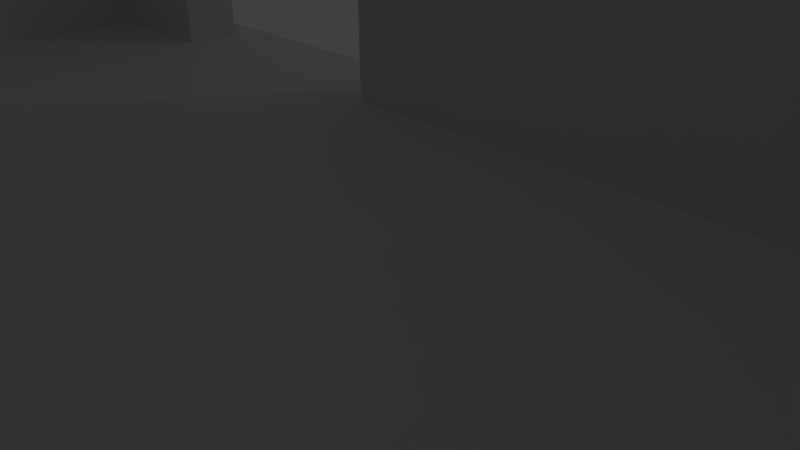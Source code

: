 # Source: cabin.blend  (saved by Blender 2.77.0; exported with 4.5.12 LTS)
import bpy
from mathutils import Matrix  # noqa: F401  (used for matrix-valued properties, if any)

bpy.ops.wm.read_factory_settings(use_empty=True)
scene = bpy.context.scene
scene.name = 'Scene'

# ---- collections
col_collection_1 = bpy.data.collections.new('Collection 1'); scene.collection.children.link(col_collection_1)

# ---- materials (node trees are filled in below, after node groups)
mat_material = bpy.data.materials.new('Material')
mat_material.alpha_threshold = 0.0
mat_material.use_transparent_shadow = False
mat_material.roughness = 0.5
mat_material.line_color = (0.0, 0.0, 0.0, 1.0)

# ---- material node trees

# ---- world
world_world = bpy.data.worlds.new('World'); scene.world = world_world
world_world.color = (0.05088, 0.05088, 0.05088)
world_world.use_sun_shadow = False
world_world.sun_shadow_jitter_overblur = 0.0
world_world.cycles.sampling_method = 'MANUAL'

# ---- cameras
cam_camera = bpy.data.cameras.new('Camera')
cam_camera.clip_end = 100.0
cam_camera.lens = 35.0
cam_camera.sensor_width = 32.0
cam_camera.sensor_height = 18.0
cam_camera.ortho_scale = 7.314
cam_camera.dof.focus_distance = 0.0
cam_camera.dof.aperture_fstop = 128.0

# ---- lights
light_lamp = bpy.data.lights.new('Lamp', 'POINT')
light_lamp.transmission_factor = 0.0
light_lamp.cutoff_distance = 30.0
light_lamp.energy = 100.0
light_lamp.shadow_buffer_clip_start = 1.001
light_lamp.shadow_soft_size = 0.1
light_lamp.shadow_maximum_resolution = 0.006
light_lamp.use_absolute_resolution = True

# ---- meshes
me_cube = bpy.data.meshes.new('Cube')
me_cube.from_pydata([(-10.0, -10.0, 1.0), (-10.0, 2.0, 1.0), (10.0, -10.0, 1.0), (10.0, 2.0, 1.0), (11.0, 3.0, 0.0), (11.0, -11.0, 0.0), (-11.0, -11.0, 0.0), (-11.0, 3.0, 0.0), (-2.5, 3.0, 9.0), (-7.5, 3.0, 1.0), (-7.5, 3.0, 9.0), (-2.5, 2.0, 9.0), (-7.5, 2.0, 9.0), (-2.5, 2.0, 1.0), (-7.5, 2.0, 1.0), (10.0, 2.0, 10.0), (-10.0, -10.0, 10.0), (-10.0, 2.0, 10.0), (10.0, -10.0, 10.0), (11.0, -11.0, 10.0), (-11.0, 3.0, 10.0), (11.0, 3.0, 10.0), (-11.0, -11.0, 10.0), (-1.5, 3.0, 0.0), (-8.5, 3.0, 0.0), (-1.5, 5.0, 0.0), (-8.5, 5.0, 0.0), (-1.5, 3.0, 1.0), (-2.5, 3.0, 1.0), (-1.5, 3.5, 1.0), (-8.5, 3.5, 1.0), (-1.5, 4.0, 0.75), (-8.5, 4.0, 0.75), (-1.5, 3.5, 0.75), (-8.5, 3.5, 0.75), (-1.5, 4.0, 0.5), (-8.5, 4.0, 0.5), (-1.5, 4.5, 0.5), (-8.5, 4.5, 0.5), (-1.5, 5.0, 0.25), (-8.5, 5.0, 0.25), (-8.5, 4.5, 0.25), (-1.5, 4.5, 0.25), (-8.5, 3.0, 1.0)], [], [(1, 0, 2, 3, 13, 28, 27, 29, 30, 43, 9, 14), (0, 16, 18, 2), (21, 19, 5, 4), (6, 22, 20, 7), (10, 12, 14, 9), (8, 28, 13, 11), (7, 20, 21, 4, 23, 27, 28, 8, 10, 9, 43, 24), (5, 19, 22, 6), (10, 8, 11, 12), (36, 38, 41, 40, 26, 24, 43, 30, 34, 32), (25, 26, 40, 39), (41, 38, 37, 42), (31, 32, 34, 33), (37, 38, 36, 35), (34, 30, 29, 33), (39, 40, 41, 42), (36, 32, 31, 35), (23, 25, 39, 42, 37, 35, 31, 33, 29, 27), (22, 19, 18, 16), (1, 17, 16, 0), (17, 15, 21, 20), (14, 12, 11, 13, 3, 15, 17, 1), (2, 18, 15, 3), (6, 7, 24, 26, 25, 23, 4, 5), (16, 17, 20, 22), (15, 18, 19, 21)])
_uv = me_cube.uv_layers.new(name='UVMap')
_uv.uv.foreach_set('vector', [0.125, 0.875, 0.125, -0.625, 2.625, -0.625, 2.625, 0.875, 1.062, 0.875, 1.062, 1.0, 1.188, 1.0, 1.188, 1.062, 0.3125, 1.062, 0.3125, 1.0, 0.4375, 1.0, 0.4375, 0.875, 0.125, 0.75, 0.125, 1.875, 2.625, 1.875, 2.625, 0.75, 0.0, 0.875, -1.75, 0.875, -1.75, -0.375, 0.0, -0.375, 0.0, 0.875, 0.0, 2.125, 1.75, 2.125, 1.75, 0.875, 0.0, 0.75, -0.125, 0.75, -0.125, -0.25, 0.0, -0.25, 0.0, 0.75, 0.0, -0.25, -0.125, -0.25, -0.125, 0.75, 0.0, 0.875, 0.0, 2.125, 2.75, 2.125, 2.75, 0.875, 1.188, 0.875, 1.188, 1.0, 1.062, 1.0, 1.062, 2.0, 0.4375, 2.0, 0.4375, 1.0, 0.3125, 1.0, 0.3125, 0.875, 0.0, 0.875, 0.0, 2.125, -2.75, 2.125, -2.75, 0.875, 0.1875, 0.75, 0.8125, 0.75, 0.8125, 0.625, 0.1875, 0.625, 0.125, 0.9375, 0.1875, 0.9375, 0.1875, 0.9062, 0.25, 0.9062, 0.25, 0.875, 0.0, 0.875, 0.0, 1.0, 0.0625, 1.0, 0.0625, 0.9688, 0.125, 0.9688, 0.1875, 0.875, -0.6875, 0.875, -0.6875, 0.9062, 0.1875, 0.9062, 0.0625, 0.9062, 0.0625, 0.9375, 0.9375, 0.9375, 0.9375, 0.9062, 0.1875, 0.875, -0.6875, 0.875, -0.6875, 0.8125, 0.1875, 0.8125, 0.1875, 0.9375, -0.6875, 0.9375, -0.6875, 0.875, 0.1875, 0.875, 0.0625, 0.9688, 0.0625, 1.0, 0.9375, 1.0, 0.9375, 0.9688, 0.1875, 0.75, -0.6875, 0.75, -0.6875, 0.6875, 0.1875, 0.6875, 0.0625, 0.9375, 0.0625, 0.9688, 0.9375, 0.9688, 0.9375, 0.9375, 0.0, 0.875, 0.25, 0.875, 0.25, 0.9062, 0.1875, 0.9062, 0.1875, 0.9375, 0.125, 0.9375, 0.125, 0.9688, 0.0625, 0.9688, 0.0625, 1.0, 0.0, 1.0, 0.0, 0.75, 2.75, 0.75, 2.625, 0.875, 0.125, 0.875, 0.125, 0.75, 0.125, 1.875, -1.375, 1.875, -1.375, 0.75, 0.125, 0.875, 2.625, 0.875, 2.75, 1.0, 0.0, 1.0, 0.1875, 0.75, 0.1875, 1.75, 0.8125, 1.75, 0.8125, 0.75, 2.375, 0.75, 2.375, 1.875, -0.125, 1.875, -0.125, 0.75, 0.125, 0.75, 0.125, 1.875, 1.625, 1.875, 1.625, 0.75, 0.0, 0.75, 0.0, 2.5, 0.3125, 2.5, 0.3125, 2.75, 1.188, 2.75, 1.188, 2.5, 2.75, 2.5, 2.75, 0.75, 0.125, 0.875, 0.125, 2.375, 0.0, 2.5, 0.0, 0.75, 0.125, 0.875, 0.125, -0.625, 0.25, -0.75, 0.25, 1.0])
me_cube.materials.append(mat_material)
me_cube.use_remesh_preserve_volume = False
me_cube.use_remesh_preserve_attributes = False
me_cube.use_mirror_vertex_groups = False
me_cube.update()

# ---- objects
ob_cube = bpy.data.objects.new('Cube', me_cube)
ob_lamp = bpy.data.objects.new('Lamp', light_lamp)
ob_camera = bpy.data.objects.new('Camera', cam_camera)

# ---- transforms, parenting, visibility, modifiers, constraints
ob_cube.location = (0.0, 0.0, 0.0)
ob_cube.lock_rotations_4d = False
ob_cube.empty_display_type = 'ARROWS'
ob_cube.lineart.crease_threshold = 0.0
ob_lamp.location = (4.076, 12.54, 15.8)
ob_lamp.rotation_euler = (0.6503, 0.05522, 1.866)
ob_lamp.lock_rotations_4d = False
ob_lamp.empty_display_type = 'ARROWS'
ob_lamp.color = (0.0, 0.0, 0.0, 0.0)
ob_lamp.lineart.crease_threshold = 0.0
ob_camera.location = (7.481, -6.508, 5.344)
ob_camera.rotation_euler = (1.109, 0.01082, 0.8149)
ob_camera.lock_rotations_4d = False
ob_camera.empty_display_type = 'ARROWS'
ob_camera.color = (0.0, 0.0, 0.0, 0.0)
ob_camera.display_type = 'WIRE'
ob_camera.lineart.crease_threshold = 0.0

# ---- collection membership
col_collection_1.objects.link(ob_cube)
col_collection_1.objects.link(ob_lamp)
col_collection_1.objects.link(ob_camera)

# ---- scene / render settings (as saved in the file)
scene.camera = ob_camera
scene.frame_start = 1; scene.frame_end = 250; scene.frame_set(84)
scene.render.engine = 'BLENDER_EEVEE_NEXT'
scene.render.resolution_percentage = 50
scene.render.dither_intensity = 0.0
scene.cycles.use_denoising = False
scene.cycles.samples = 128
scene.cycles.sampling_pattern = 'TABULATED_SOBOL'
scene.cycles.light_sampling_threshold = 0.0
scene.cycles.use_adaptive_sampling = False
scene.cycles.use_light_tree = False
scene.cycles.blur_glossy = 0.0
scene.cycles.sample_clamp_indirect = 0.0
scene.view_settings.view_transform = 'Standard'
bpy.context.view_layer.update()
